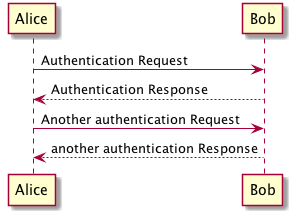

The diagram above was rendered by PlantUML. Its source (embedded in the PNG):
@startuml
Alice -> Bob: Authentication Request
Bob --> Alice: Authentication Response

Alice -> Bob: Another authentication Request
Alice <-- Bob: another authentication Response

@enduml